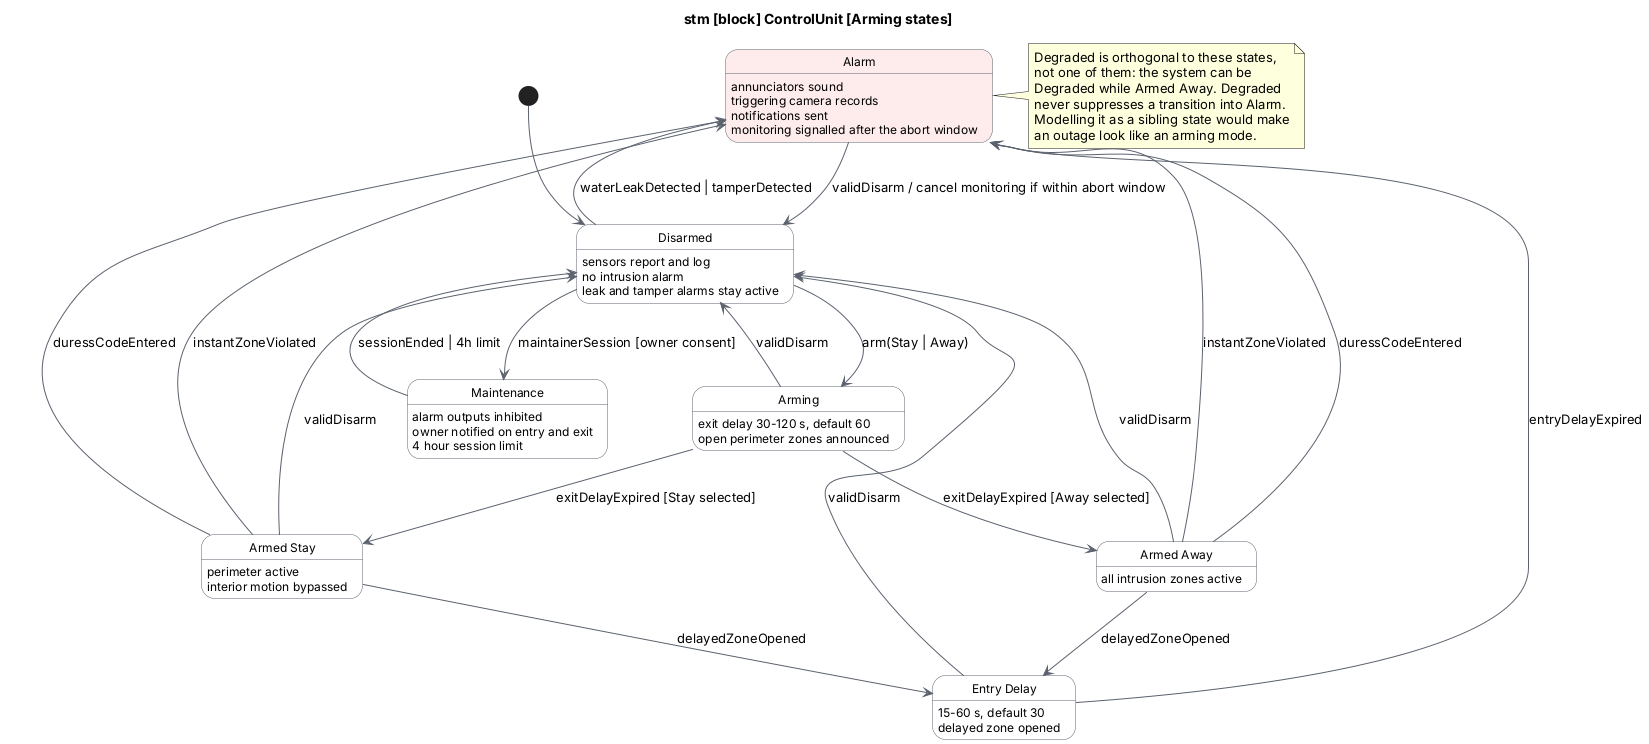

The diagram above was rendered by PlantUML. Its source (embedded in the PNG):
@startuml sysml-state-machine
title stm [block] ControlUnit [Arming states]
skinparam backgroundColor #FFFFFF
skinparam shadowing false
skinparam state {
  BackgroundColor #FFFFFF
  BorderColor #5B626E
  ArrowColor #5B626E
  FontName Helvetica
  FontSize 12
}

[*] --> Disarmed

state Disarmed : sensors report and log
state Disarmed : no intrusion alarm
state Disarmed : leak and tamper alarms stay active

state Arming : exit delay 30-120 s, default 60
state Arming : open perimeter zones announced

state "Armed Stay" as Stay : perimeter active
state "Armed Stay" as Stay : interior motion bypassed

state "Armed Away" as Away : all intrusion zones active

state "Entry Delay" as Entry : 15-60 s, default 30
state "Entry Delay" as Entry : delayed zone opened

state Alarm #FDECEB : annunciators sound
state Alarm #FDECEB : triggering camera records
state Alarm #FDECEB : notifications sent
state Alarm #FDECEB : monitoring signalled after the abort window

state Maintenance : alarm outputs inhibited
state Maintenance : owner notified on entry and exit
state Maintenance : 4 hour session limit

Disarmed --> Arming : arm(Stay | Away)
Arming --> Stay : exitDelayExpired [Stay selected]
Arming --> Away : exitDelayExpired [Away selected]
Arming --> Disarmed : validDisarm

Stay --> Entry : delayedZoneOpened
Away --> Entry : delayedZoneOpened
Stay --> Alarm : instantZoneViolated
Away --> Alarm : instantZoneViolated
Stay --> Disarmed : validDisarm
Away --> Disarmed : validDisarm

Entry --> Disarmed : validDisarm
Entry --> Alarm : entryDelayExpired

Alarm --> Disarmed : validDisarm / cancel monitoring if within abort window

Disarmed --> Maintenance : maintainerSession [owner consent]
Maintenance --> Disarmed : sessionEnded | 4h limit

Disarmed --> Alarm : waterLeakDetected | tamperDetected
Stay --> Alarm : duressCodeEntered
Away --> Alarm : duressCodeEntered

note right of Alarm
  Degraded is orthogonal to these states,
  not one of them: the system can be
  Degraded while Armed Away. Degraded
  never suppresses a transition into Alarm.
  Modelling it as a sibling state would make
  an outage look like an arming mode.
end note
@enduml